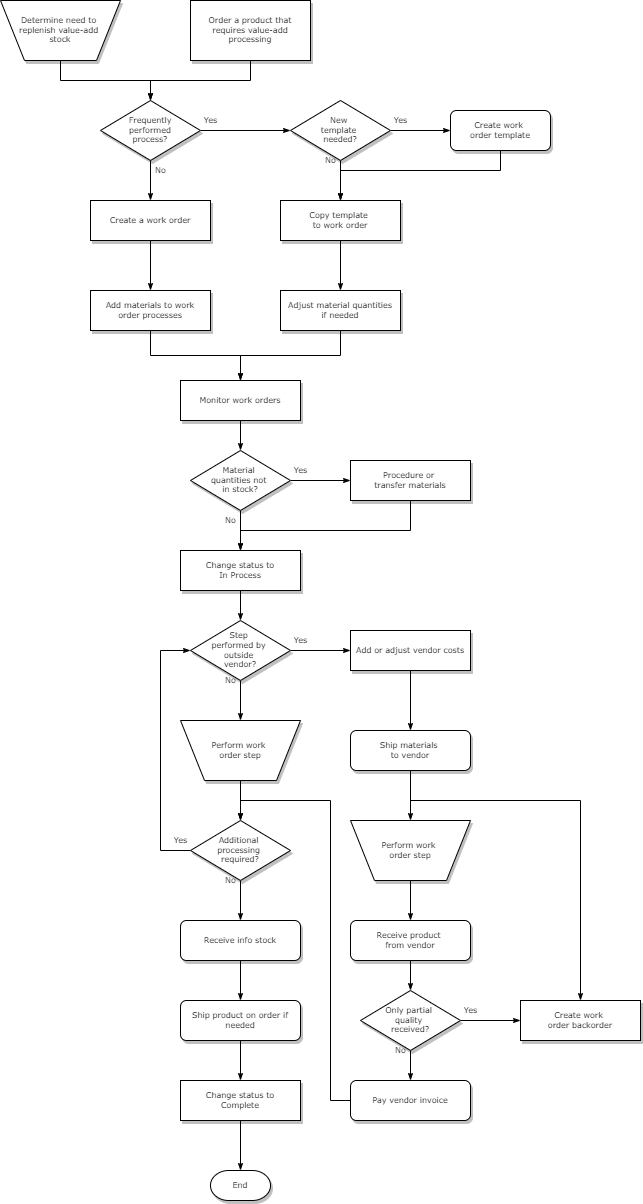

The diagram above was exported from draw.io. Its source (the exported page's mxGraphModel, read from the mxfile embedded in the PNG):
<mxGraphModel dx="1038" dy="547" grid="1" gridSize="10" guides="1" tooltips="1" connect="1" arrows="1" fold="1" page="1" pageScale="1" pageWidth="1100" pageHeight="850" background="none" math="0" shadow="0">
  <root>
    <mxCell id="0" />
    <mxCell id="1" parent="0" />
    <mxCell id="60e70716793133e9-31" style="edgeStyle=orthogonalEdgeStyle;rounded=0;html=1;labelBackgroundColor=none;startSize=5;endArrow=classicThin;endFill=1;endSize=5;jettySize=auto;orthogonalLoop=1;strokeWidth=1;fontFamily=Verdana;fontSize=8" parent="1" source="60e70716793133e9-2" target="60e70716793133e9-5" edge="1">
      <mxGeometry relative="1" as="geometry" />
    </mxCell>
    <mxCell id="60e70716793133e9-2" value="Determine need to&amp;nbsp;&lt;div&gt;replenish value-add&amp;nbsp;&lt;/div&gt;&lt;div&gt;stock&lt;/div&gt;" style="shape=trapezoid;whiteSpace=wrap;html=1;rounded=0;shadow=1;labelBackgroundColor=none;strokeWidth=1;fontFamily=Verdana;fontSize=8;align=center;flipV=1;" parent="1" vertex="1">
      <mxGeometry x="100" y="120" width="120" height="60" as="geometry" />
    </mxCell>
    <mxCell id="60e70716793133e9-32" style="edgeStyle=orthogonalEdgeStyle;rounded=0;html=1;labelBackgroundColor=none;startSize=5;endArrow=classicThin;endFill=1;endSize=5;jettySize=auto;orthogonalLoop=1;strokeWidth=1;fontFamily=Verdana;fontSize=8" parent="1" source="60e70716793133e9-4" target="60e70716793133e9-5" edge="1">
      <mxGeometry relative="1" as="geometry" />
    </mxCell>
    <mxCell id="60e70716793133e9-4" value="Order a product that&lt;div&gt;requires value-add processing&lt;/div&gt;" style="rounded=0;whiteSpace=wrap;html=1;shadow=1;labelBackgroundColor=none;strokeWidth=1;fontFamily=Verdana;fontSize=8;align=center;" parent="1" vertex="1">
      <mxGeometry x="290" y="120" width="120" height="60" as="geometry" />
    </mxCell>
    <mxCell id="60e70716793133e9-33" value="Yes" style="edgeStyle=orthogonalEdgeStyle;rounded=0;html=1;labelBackgroundColor=none;startSize=5;endArrow=classicThin;endFill=1;endSize=5;jettySize=auto;orthogonalLoop=1;strokeWidth=1;fontFamily=Verdana;fontSize=8" parent="1" source="60e70716793133e9-5" target="60e70716793133e9-7" edge="1">
      <mxGeometry x="-0.7778" y="10" relative="1" as="geometry">
        <mxPoint as="offset" />
      </mxGeometry>
    </mxCell>
    <mxCell id="60e70716793133e9-37" value="No" style="edgeStyle=orthogonalEdgeStyle;rounded=0;html=1;labelBackgroundColor=none;startSize=5;endArrow=classicThin;endFill=1;endSize=5;jettySize=auto;orthogonalLoop=1;strokeWidth=1;fontFamily=Verdana;fontSize=8" parent="1" source="60e70716793133e9-5" target="60e70716793133e9-9" edge="1">
      <mxGeometry x="-0.5" y="10" relative="1" as="geometry">
        <mxPoint as="offset" />
      </mxGeometry>
    </mxCell>
    <mxCell id="60e70716793133e9-5" value="Frequently&lt;div&gt;performed&lt;/div&gt;&lt;div&gt;process?&lt;/div&gt;" style="rhombus;whiteSpace=wrap;html=1;rounded=0;shadow=1;labelBackgroundColor=none;strokeWidth=1;fontFamily=Verdana;fontSize=8;align=center;" parent="1" vertex="1">
      <mxGeometry x="200" y="220" width="100" height="60" as="geometry" />
    </mxCell>
    <mxCell id="60e70716793133e9-34" value="Yes" style="edgeStyle=orthogonalEdgeStyle;rounded=0;html=1;labelBackgroundColor=none;startSize=5;endArrow=classicThin;endFill=1;endSize=5;jettySize=auto;orthogonalLoop=1;strokeWidth=1;fontFamily=Verdana;fontSize=8" parent="1" source="60e70716793133e9-7" target="60e70716793133e9-8" edge="1">
      <mxGeometry x="-0.6667" y="10" relative="1" as="geometry">
        <mxPoint as="offset" />
      </mxGeometry>
    </mxCell>
    <mxCell id="60e70716793133e9-35" value="No" style="edgeStyle=orthogonalEdgeStyle;rounded=0;html=1;labelBackgroundColor=none;startSize=5;endArrow=classicThin;endFill=1;endSize=5;jettySize=auto;orthogonalLoop=1;strokeWidth=1;fontFamily=Verdana;fontSize=8" parent="1" source="60e70716793133e9-7" target="60e70716793133e9-10" edge="1">
      <mxGeometry x="-1" y="-10" relative="1" as="geometry">
        <mxPoint x="440" y="300" as="targetPoint" />
        <Array as="points" />
        <mxPoint as="offset" />
      </mxGeometry>
    </mxCell>
    <mxCell id="60e70716793133e9-7" value="New&amp;nbsp;&lt;div&gt;template&amp;nbsp;&lt;/div&gt;&lt;div&gt;needed?&lt;/div&gt;" style="rhombus;whiteSpace=wrap;html=1;rounded=0;shadow=1;labelBackgroundColor=none;strokeWidth=1;fontFamily=Verdana;fontSize=8;align=center;" parent="1" vertex="1">
      <mxGeometry x="390" y="220" width="100" height="60" as="geometry" />
    </mxCell>
    <mxCell id="60e70716793133e9-36" style="edgeStyle=orthogonalEdgeStyle;rounded=0;html=1;labelBackgroundColor=none;startSize=5;endArrow=classicThin;endFill=1;endSize=5;jettySize=auto;orthogonalLoop=1;strokeWidth=1;fontFamily=Verdana;fontSize=8" parent="1" source="60e70716793133e9-8" target="60e70716793133e9-10" edge="1">
      <mxGeometry relative="1" as="geometry">
        <Array as="points">
          <mxPoint x="600" y="290" />
          <mxPoint x="440" y="290" />
        </Array>
      </mxGeometry>
    </mxCell>
    <mxCell id="60e70716793133e9-8" value="Create work&amp;nbsp;&lt;div&gt;order template&lt;/div&gt;" style="rounded=1;whiteSpace=wrap;html=1;shadow=1;labelBackgroundColor=none;strokeWidth=1;fontFamily=Verdana;fontSize=8;align=center;" parent="1" vertex="1">
      <mxGeometry x="550" y="230" width="100" height="40" as="geometry" />
    </mxCell>
    <mxCell id="60e70716793133e9-38" style="edgeStyle=orthogonalEdgeStyle;rounded=0;html=1;labelBackgroundColor=none;startSize=5;endArrow=classicThin;endFill=1;endSize=5;jettySize=auto;orthogonalLoop=1;strokeWidth=1;fontFamily=Verdana;fontSize=8" parent="1" source="60e70716793133e9-9" target="60e70716793133e9-11" edge="1">
      <mxGeometry relative="1" as="geometry" />
    </mxCell>
    <mxCell id="60e70716793133e9-9" value="Create a work order" style="whiteSpace=wrap;html=1;rounded=0;shadow=1;labelBackgroundColor=none;strokeWidth=1;fontFamily=Verdana;fontSize=8;align=center;" parent="1" vertex="1">
      <mxGeometry x="190" y="320" width="120" height="40" as="geometry" />
    </mxCell>
    <mxCell id="60e70716793133e9-39" style="edgeStyle=orthogonalEdgeStyle;rounded=0;html=1;labelBackgroundColor=none;startSize=5;endArrow=classicThin;endFill=1;endSize=5;jettySize=auto;orthogonalLoop=1;strokeWidth=1;fontFamily=Verdana;fontSize=8" parent="1" source="60e70716793133e9-10" target="60e70716793133e9-12" edge="1">
      <mxGeometry relative="1" as="geometry" />
    </mxCell>
    <mxCell id="60e70716793133e9-10" value="Copy template&amp;nbsp;&lt;div&gt;to work order&lt;/div&gt;" style="whiteSpace=wrap;html=1;rounded=0;shadow=1;labelBackgroundColor=none;strokeWidth=1;fontFamily=Verdana;fontSize=8;align=center;" parent="1" vertex="1">
      <mxGeometry x="380" y="320" width="120" height="40" as="geometry" />
    </mxCell>
    <mxCell id="60e70716793133e9-41" style="edgeStyle=orthogonalEdgeStyle;rounded=0;html=1;labelBackgroundColor=none;startSize=5;endArrow=classicThin;endFill=1;endSize=5;jettySize=auto;orthogonalLoop=1;strokeWidth=1;fontFamily=Verdana;fontSize=8" parent="1" source="60e70716793133e9-11" target="60e70716793133e9-13" edge="1">
      <mxGeometry relative="1" as="geometry" />
    </mxCell>
    <mxCell id="60e70716793133e9-11" value="Add materials to work order processes" style="whiteSpace=wrap;html=1;rounded=0;shadow=1;labelBackgroundColor=none;strokeWidth=1;fontFamily=Verdana;fontSize=8;align=center;spacing=6;" parent="1" vertex="1">
      <mxGeometry x="190" y="410" width="120" height="40" as="geometry" />
    </mxCell>
    <mxCell id="60e70716793133e9-40" style="edgeStyle=orthogonalEdgeStyle;rounded=0;html=1;labelBackgroundColor=none;startSize=5;endArrow=classicThin;endFill=1;endSize=5;jettySize=auto;orthogonalLoop=1;strokeWidth=1;fontFamily=Verdana;fontSize=8" parent="1" source="60e70716793133e9-12" target="60e70716793133e9-13" edge="1">
      <mxGeometry relative="1" as="geometry" />
    </mxCell>
    <mxCell id="60e70716793133e9-12" value="Adjust material quantities if needed" style="whiteSpace=wrap;html=1;rounded=0;shadow=1;labelBackgroundColor=none;strokeWidth=1;fontFamily=Verdana;fontSize=8;align=center;spacing=6;" parent="1" vertex="1">
      <mxGeometry x="380" y="410" width="120" height="40" as="geometry" />
    </mxCell>
    <mxCell id="60e70716793133e9-42" style="edgeStyle=orthogonalEdgeStyle;rounded=0;html=1;labelBackgroundColor=none;startSize=5;endArrow=classicThin;endFill=1;endSize=5;jettySize=auto;orthogonalLoop=1;strokeWidth=1;fontFamily=Verdana;fontSize=8" parent="1" source="60e70716793133e9-13" target="60e70716793133e9-14" edge="1">
      <mxGeometry relative="1" as="geometry" />
    </mxCell>
    <mxCell id="60e70716793133e9-13" value="Monitor work orders" style="whiteSpace=wrap;html=1;rounded=0;shadow=1;labelBackgroundColor=none;strokeWidth=1;fontFamily=Verdana;fontSize=8;align=center;" parent="1" vertex="1">
      <mxGeometry x="280" y="500" width="120" height="40" as="geometry" />
    </mxCell>
    <mxCell id="60e70716793133e9-43" value="Yes" style="edgeStyle=orthogonalEdgeStyle;rounded=0;html=1;labelBackgroundColor=none;startSize=5;endArrow=classicThin;endFill=1;endSize=5;jettySize=auto;orthogonalLoop=1;strokeWidth=1;fontFamily=Verdana;fontSize=8" parent="1" source="60e70716793133e9-14" target="60e70716793133e9-15" edge="1">
      <mxGeometry x="-0.6667" y="10" relative="1" as="geometry">
        <mxPoint as="offset" />
      </mxGeometry>
    </mxCell>
    <mxCell id="60e70716793133e9-44" value="No" style="edgeStyle=orthogonalEdgeStyle;rounded=0;html=1;labelBackgroundColor=none;startSize=5;endArrow=classicThin;endFill=1;endSize=5;jettySize=auto;orthogonalLoop=1;strokeWidth=1;fontFamily=Verdana;fontSize=8" parent="1" source="60e70716793133e9-14" target="60e70716793133e9-16" edge="1">
      <mxGeometry x="-0.5" y="-10" relative="1" as="geometry">
        <mxPoint as="offset" />
      </mxGeometry>
    </mxCell>
    <mxCell id="60e70716793133e9-14" value="Material&amp;nbsp;&lt;div&gt;quantities not&amp;nbsp;&lt;/div&gt;&lt;div&gt;in stock?&lt;/div&gt;" style="rhombus;whiteSpace=wrap;html=1;rounded=0;shadow=1;labelBackgroundColor=none;strokeWidth=1;fontFamily=Verdana;fontSize=8;align=center;" parent="1" vertex="1">
      <mxGeometry x="290" y="570" width="100" height="60" as="geometry" />
    </mxCell>
    <mxCell id="60e70716793133e9-45" style="edgeStyle=orthogonalEdgeStyle;rounded=0;html=1;labelBackgroundColor=none;startSize=5;endArrow=classicThin;endFill=1;endSize=5;jettySize=auto;orthogonalLoop=1;strokeWidth=1;fontFamily=Verdana;fontSize=8" parent="1" source="60e70716793133e9-15" target="60e70716793133e9-16" edge="1">
      <mxGeometry relative="1" as="geometry">
        <Array as="points">
          <mxPoint x="510" y="650" />
          <mxPoint x="340" y="650" />
        </Array>
      </mxGeometry>
    </mxCell>
    <mxCell id="60e70716793133e9-15" value="Procedure or&amp;nbsp;&lt;div&gt;transfer materials&lt;/div&gt;" style="whiteSpace=wrap;html=1;rounded=0;shadow=1;labelBackgroundColor=none;strokeWidth=1;fontFamily=Verdana;fontSize=8;align=center;" parent="1" vertex="1">
      <mxGeometry x="450" y="580" width="120" height="40" as="geometry" />
    </mxCell>
    <mxCell id="60e70716793133e9-46" style="edgeStyle=orthogonalEdgeStyle;rounded=0;html=1;labelBackgroundColor=none;startSize=5;endArrow=classicThin;endFill=1;endSize=5;jettySize=auto;orthogonalLoop=1;strokeWidth=1;fontFamily=Verdana;fontSize=8" parent="1" source="60e70716793133e9-16" target="60e70716793133e9-17" edge="1">
      <mxGeometry relative="1" as="geometry" />
    </mxCell>
    <mxCell id="60e70716793133e9-16" value="Change status to&lt;div&gt;In Process&lt;/div&gt;" style="whiteSpace=wrap;html=1;rounded=0;shadow=1;labelBackgroundColor=none;strokeWidth=1;fontFamily=Verdana;fontSize=8;align=center;" parent="1" vertex="1">
      <mxGeometry x="280" y="670" width="120" height="40" as="geometry" />
    </mxCell>
    <mxCell id="60e70716793133e9-47" value="Yes" style="edgeStyle=orthogonalEdgeStyle;rounded=0;html=1;labelBackgroundColor=none;startSize=5;endArrow=classicThin;endFill=1;endSize=5;jettySize=auto;orthogonalLoop=1;strokeWidth=1;fontFamily=Verdana;fontSize=8" parent="1" source="60e70716793133e9-17" target="60e70716793133e9-18" edge="1">
      <mxGeometry x="-0.6667" y="10" relative="1" as="geometry">
        <mxPoint as="offset" />
      </mxGeometry>
    </mxCell>
    <mxCell id="60e70716793133e9-50" value="No" style="edgeStyle=orthogonalEdgeStyle;rounded=0;html=1;labelBackgroundColor=none;startSize=5;endArrow=classicThin;endFill=1;endSize=5;jettySize=auto;orthogonalLoop=1;strokeWidth=1;fontFamily=Verdana;fontSize=8" parent="1" source="60e70716793133e9-17" target="60e70716793133e9-19" edge="1">
      <mxGeometry x="-1" y="-10" relative="1" as="geometry">
        <mxPoint as="offset" />
      </mxGeometry>
    </mxCell>
    <mxCell id="60e70716793133e9-17" value="Step&amp;nbsp;&lt;div&gt;performed by&amp;nbsp;&lt;/div&gt;&lt;div&gt;outside&amp;nbsp;&lt;/div&gt;&lt;div&gt;vendor?&lt;/div&gt;" style="rhombus;whiteSpace=wrap;html=1;rounded=0;shadow=1;labelBackgroundColor=none;strokeWidth=1;fontFamily=Verdana;fontSize=8;align=center;" parent="1" vertex="1">
      <mxGeometry x="290" y="740" width="100" height="60" as="geometry" />
    </mxCell>
    <mxCell id="60e70716793133e9-48" style="edgeStyle=orthogonalEdgeStyle;rounded=0;html=1;labelBackgroundColor=none;startSize=5;endArrow=classicThin;endFill=1;endSize=5;jettySize=auto;orthogonalLoop=1;strokeWidth=1;fontFamily=Verdana;fontSize=8" parent="1" source="60e70716793133e9-18" target="60e70716793133e9-20" edge="1">
      <mxGeometry relative="1" as="geometry" />
    </mxCell>
    <mxCell id="60e70716793133e9-18" value="Add or adjust vendor costs" style="whiteSpace=wrap;html=1;rounded=0;shadow=1;labelBackgroundColor=none;strokeWidth=1;fontFamily=Verdana;fontSize=8;align=center;" parent="1" vertex="1">
      <mxGeometry x="450" y="750" width="120" height="40" as="geometry" />
    </mxCell>
    <mxCell id="60e70716793133e9-52" style="edgeStyle=orthogonalEdgeStyle;rounded=0;html=1;labelBackgroundColor=none;startSize=5;endArrow=classicThin;endFill=1;endSize=5;jettySize=auto;orthogonalLoop=1;strokeWidth=1;fontFamily=Verdana;fontSize=8" parent="1" source="60e70716793133e9-19" target="60e70716793133e9-21" edge="1">
      <mxGeometry relative="1" as="geometry" />
    </mxCell>
    <mxCell id="60e70716793133e9-19" value="Perform work&amp;nbsp;&lt;div&gt;order step&lt;/div&gt;" style="shape=trapezoid;whiteSpace=wrap;html=1;rounded=0;shadow=1;labelBackgroundColor=none;strokeWidth=1;fontFamily=Verdana;fontSize=8;align=center;flipV=1;" parent="1" vertex="1">
      <mxGeometry x="280" y="840" width="120" height="60" as="geometry" />
    </mxCell>
    <mxCell id="60e70716793133e9-49" style="edgeStyle=orthogonalEdgeStyle;rounded=0;html=1;labelBackgroundColor=none;startSize=5;endArrow=classicThin;endFill=1;endSize=5;jettySize=auto;orthogonalLoop=1;strokeWidth=1;fontFamily=Verdana;fontSize=8" parent="1" source="60e70716793133e9-20" target="60e70716793133e9-22" edge="1">
      <mxGeometry relative="1" as="geometry" />
    </mxCell>
    <mxCell id="60e70716793133e9-53" style="edgeStyle=orthogonalEdgeStyle;rounded=0;html=1;labelBackgroundColor=none;startSize=5;endArrow=classicThin;endFill=1;endSize=5;jettySize=auto;orthogonalLoop=1;strokeWidth=1;fontFamily=Verdana;fontSize=8" parent="1" source="60e70716793133e9-20" target="60e70716793133e9-27" edge="1">
      <mxGeometry relative="1" as="geometry">
        <Array as="points">
          <mxPoint x="510" y="920" />
          <mxPoint x="680" y="920" />
        </Array>
      </mxGeometry>
    </mxCell>
    <mxCell id="60e70716793133e9-20" value="Ship materials&amp;nbsp;&lt;div&gt;to vendor&lt;/div&gt;" style="rounded=1;whiteSpace=wrap;html=1;shadow=1;labelBackgroundColor=none;strokeWidth=1;fontFamily=Verdana;fontSize=8;align=center;" parent="1" vertex="1">
      <mxGeometry x="450" y="850" width="120" height="40" as="geometry" />
    </mxCell>
    <mxCell id="60e70716793133e9-51" value="Yes" style="edgeStyle=orthogonalEdgeStyle;rounded=0;html=1;labelBackgroundColor=none;startSize=5;endArrow=classicThin;endFill=1;endSize=5;jettySize=auto;orthogonalLoop=1;strokeWidth=1;fontFamily=Verdana;fontSize=8" parent="1" source="60e70716793133e9-21" target="60e70716793133e9-17" edge="1">
      <mxGeometry x="-0.6924" y="-20" relative="1" as="geometry">
        <Array as="points">
          <mxPoint x="260" y="969.9999999999998" />
          <mxPoint x="260" y="770" />
        </Array>
        <mxPoint as="offset" />
      </mxGeometry>
    </mxCell>
    <mxCell id="60e70716793133e9-54" value="No" style="edgeStyle=orthogonalEdgeStyle;rounded=0;html=1;labelBackgroundColor=none;startSize=5;endArrow=classicThin;endFill=1;endSize=5;jettySize=auto;orthogonalLoop=1;strokeWidth=1;fontFamily=Verdana;fontSize=8" parent="1" source="60e70716793133e9-21" target="60e70716793133e9-23" edge="1">
      <mxGeometry x="-1" y="-10" relative="1" as="geometry">
        <mxPoint as="offset" />
      </mxGeometry>
    </mxCell>
    <mxCell id="60e70716793133e9-21" value="Additional&amp;nbsp;&lt;div&gt;processing&amp;nbsp;&lt;/div&gt;&lt;div&gt;required?&lt;/div&gt;" style="rhombus;whiteSpace=wrap;html=1;rounded=0;shadow=1;labelBackgroundColor=none;strokeWidth=1;fontFamily=Verdana;fontSize=8;align=center;" parent="1" vertex="1">
      <mxGeometry x="290" y="940" width="100" height="60" as="geometry" />
    </mxCell>
    <mxCell id="60e70716793133e9-58" style="edgeStyle=orthogonalEdgeStyle;rounded=0;html=1;labelBackgroundColor=none;startSize=5;endArrow=classicThin;endFill=1;endSize=5;jettySize=auto;orthogonalLoop=1;strokeWidth=1;fontFamily=Verdana;fontSize=8" parent="1" source="60e70716793133e9-22" target="60e70716793133e9-24" edge="1">
      <mxGeometry relative="1" as="geometry" />
    </mxCell>
    <mxCell id="60e70716793133e9-22" value="Perform work&amp;nbsp;&lt;div&gt;order step&lt;/div&gt;" style="shape=trapezoid;whiteSpace=wrap;html=1;rounded=0;shadow=1;labelBackgroundColor=none;strokeWidth=1;fontFamily=Verdana;fontSize=8;align=center;flipV=1;" parent="1" vertex="1">
      <mxGeometry x="450" y="940" width="120" height="60" as="geometry" />
    </mxCell>
    <mxCell id="60e70716793133e9-55" style="edgeStyle=orthogonalEdgeStyle;rounded=0;html=1;labelBackgroundColor=none;startSize=5;endArrow=classicThin;endFill=1;endSize=5;jettySize=auto;orthogonalLoop=1;strokeWidth=1;fontFamily=Verdana;fontSize=8" parent="1" source="60e70716793133e9-23" target="60e70716793133e9-25" edge="1">
      <mxGeometry relative="1" as="geometry" />
    </mxCell>
    <mxCell id="60e70716793133e9-23" value="Receive info stock" style="rounded=1;whiteSpace=wrap;html=1;shadow=1;labelBackgroundColor=none;strokeWidth=1;fontFamily=Verdana;fontSize=8;align=center;" parent="1" vertex="1">
      <mxGeometry x="280" y="1040" width="120" height="40" as="geometry" />
    </mxCell>
    <mxCell id="60e70716793133e9-59" style="edgeStyle=orthogonalEdgeStyle;rounded=0;html=1;labelBackgroundColor=none;startSize=5;endArrow=classicThin;endFill=1;endSize=5;jettySize=auto;orthogonalLoop=1;strokeWidth=1;fontFamily=Verdana;fontSize=8" parent="1" source="60e70716793133e9-24" target="60e70716793133e9-26" edge="1">
      <mxGeometry relative="1" as="geometry" />
    </mxCell>
    <mxCell id="60e70716793133e9-24" value="Receive product&amp;nbsp;&lt;div&gt;from vendor&lt;/div&gt;" style="rounded=1;whiteSpace=wrap;html=1;shadow=1;labelBackgroundColor=none;strokeWidth=1;fontFamily=Verdana;fontSize=8;align=center;" parent="1" vertex="1">
      <mxGeometry x="450" y="1040" width="120" height="40" as="geometry" />
    </mxCell>
    <mxCell id="60e70716793133e9-56" style="edgeStyle=orthogonalEdgeStyle;rounded=0;html=1;labelBackgroundColor=none;startSize=5;endArrow=classicThin;endFill=1;endSize=5;jettySize=auto;orthogonalLoop=1;strokeWidth=1;fontFamily=Verdana;fontSize=8" parent="1" source="60e70716793133e9-25" target="60e70716793133e9-28" edge="1">
      <mxGeometry relative="1" as="geometry" />
    </mxCell>
    <mxCell id="60e70716793133e9-25" value="Ship product on order if needed" style="rounded=1;whiteSpace=wrap;html=1;shadow=1;labelBackgroundColor=none;strokeWidth=1;fontFamily=Verdana;fontSize=8;align=center;" parent="1" vertex="1">
      <mxGeometry x="280" y="1120" width="120" height="40" as="geometry" />
    </mxCell>
    <mxCell id="60e70716793133e9-60" value="No" style="edgeStyle=orthogonalEdgeStyle;rounded=0;html=1;labelBackgroundColor=none;startSize=5;endArrow=classicThin;endFill=1;endSize=5;jettySize=auto;orthogonalLoop=1;strokeWidth=1;fontFamily=Verdana;fontSize=8" parent="1" source="60e70716793133e9-26" target="60e70716793133e9-29" edge="1">
      <mxGeometry x="0.2" y="14" relative="1" as="geometry">
        <mxPoint x="-24" y="-10" as="offset" />
      </mxGeometry>
    </mxCell>
    <mxCell id="60e70716793133e9-61" value="Yes" style="edgeStyle=orthogonalEdgeStyle;rounded=0;html=1;labelBackgroundColor=none;startSize=5;endArrow=classicThin;endFill=1;endSize=5;jettySize=auto;orthogonalLoop=1;strokeWidth=1;fontFamily=Verdana;fontSize=8" parent="1" source="60e70716793133e9-26" target="60e70716793133e9-27" edge="1">
      <mxGeometry x="-0.6667" y="10" relative="1" as="geometry">
        <mxPoint as="offset" />
      </mxGeometry>
    </mxCell>
    <mxCell id="60e70716793133e9-26" value="Only partial&amp;nbsp;&lt;div&gt;quality&amp;nbsp;&lt;/div&gt;&lt;div&gt;received?&lt;/div&gt;" style="rhombus;whiteSpace=wrap;html=1;rounded=0;shadow=1;labelBackgroundColor=none;strokeWidth=1;fontFamily=Verdana;fontSize=8;align=center;" parent="1" vertex="1">
      <mxGeometry x="460" y="1110" width="100" height="60" as="geometry" />
    </mxCell>
    <mxCell id="60e70716793133e9-27" value="Create work&amp;nbsp;&lt;div&gt;order backorder&lt;/div&gt;" style="whiteSpace=wrap;html=1;rounded=0;shadow=1;labelBackgroundColor=none;strokeWidth=1;fontFamily=Verdana;fontSize=8;align=center;" parent="1" vertex="1">
      <mxGeometry x="620" y="1120" width="120" height="40" as="geometry" />
    </mxCell>
    <mxCell id="60e70716793133e9-57" style="edgeStyle=orthogonalEdgeStyle;rounded=0;html=1;labelBackgroundColor=none;startSize=5;endArrow=classicThin;endFill=1;endSize=5;jettySize=auto;orthogonalLoop=1;strokeWidth=1;fontFamily=Verdana;fontSize=8" parent="1" source="60e70716793133e9-28" target="60e70716793133e9-30" edge="1">
      <mxGeometry relative="1" as="geometry" />
    </mxCell>
    <mxCell id="60e70716793133e9-28" value="Change status to&lt;div&gt;Complete&lt;/div&gt;" style="whiteSpace=wrap;html=1;rounded=0;shadow=1;labelBackgroundColor=none;strokeWidth=1;fontFamily=Verdana;fontSize=8;align=center;" parent="1" vertex="1">
      <mxGeometry x="280" y="1200" width="120" height="40" as="geometry" />
    </mxCell>
    <mxCell id="60e70716793133e9-62" style="edgeStyle=orthogonalEdgeStyle;rounded=0;html=1;labelBackgroundColor=none;startSize=5;endArrow=classicThin;endFill=1;endSize=5;jettySize=auto;orthogonalLoop=1;strokeWidth=1;fontFamily=Verdana;fontSize=8" parent="1" source="60e70716793133e9-29" target="60e70716793133e9-21" edge="1">
      <mxGeometry relative="1" as="geometry">
        <Array as="points">
          <mxPoint x="430" y="1220" />
          <mxPoint x="430" y="920" />
          <mxPoint x="340" y="920" />
        </Array>
      </mxGeometry>
    </mxCell>
    <mxCell id="60e70716793133e9-29" value="Pay vendor invoice" style="rounded=1;whiteSpace=wrap;html=1;shadow=1;labelBackgroundColor=none;strokeWidth=1;fontFamily=Verdana;fontSize=8;align=center;" parent="1" vertex="1">
      <mxGeometry x="450" y="1200" width="120" height="40" as="geometry" />
    </mxCell>
    <mxCell id="60e70716793133e9-30" value="End" style="strokeWidth=1;html=1;shape=mxgraph.flowchart.terminator;whiteSpace=wrap;rounded=0;shadow=1;labelBackgroundColor=none;fontFamily=Verdana;fontSize=8;align=center;" parent="1" vertex="1">
      <mxGeometry x="310" y="1290" width="60" height="30" as="geometry" />
    </mxCell>
  </root>
</mxGraphModel>